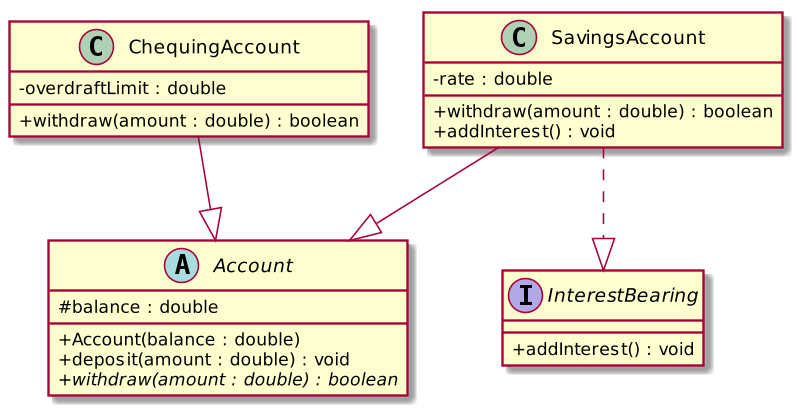

The diagram above was rendered by PlantUML. Its source (embedded in the PNG):
@startuml
skinparam dpi 150
skinparam classAttributeIconSize 0
hide empty members

abstract class Account {
  # balance : double
  + Account(balance : double)
  + deposit(amount : double) : void
  + {abstract} withdraw(amount : double) : boolean
}

interface InterestBearing {
  + addInterest() : void
}

class ChequingAccount {
  - overdraftLimit : double
  + withdraw(amount : double) : boolean
}

class SavingsAccount {
  - rate : double
  + withdraw(amount : double) : boolean
  + addInterest() : void
}

ChequingAccount --|> Account
SavingsAccount --|> Account
SavingsAccount ..|> InterestBearing
@enduml